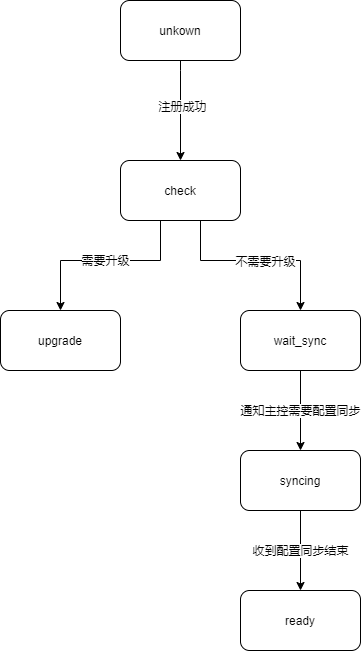

The diagram above was exported from draw.io. Its source (the exported page's mxGraphModel, read from the mxfile embedded in the PNG):
<mxGraphModel dx="1422" dy="762" grid="1" gridSize="10" guides="1" tooltips="1" connect="1" arrows="1" fold="1" page="1" pageScale="1" pageWidth="827" pageHeight="1169" math="0" shadow="0">
  <root>
    <mxCell id="0" />
    <mxCell id="1" parent="0" />
    <object label="" id="Z8dzCcLcsQEs1GRg02RV-28">
      <mxCell style="edgeStyle=orthogonalEdgeStyle;rounded=0;orthogonalLoop=1;jettySize=auto;html=1;" edge="1" parent="1" source="Z8dzCcLcsQEs1GRg02RV-27" target="Z8dzCcLcsQEs1GRg02RV-29">
        <mxGeometry relative="1" as="geometry">
          <mxPoint x="320" y="160" as="targetPoint" />
          <Array as="points">
            <mxPoint x="260" y="150" />
            <mxPoint x="260" y="150" />
          </Array>
        </mxGeometry>
      </mxCell>
    </object>
    <mxCell id="Z8dzCcLcsQEs1GRg02RV-30" value="注册成功" style="edgeLabel;html=1;align=center;verticalAlign=middle;resizable=0;points=[];" vertex="1" connectable="0" parent="Z8dzCcLcsQEs1GRg02RV-28">
      <mxGeometry x="-0.1077" y="1" relative="1" as="geometry">
        <mxPoint as="offset" />
      </mxGeometry>
    </mxCell>
    <mxCell id="Z8dzCcLcsQEs1GRg02RV-27" value="unkown" style="rounded=1;whiteSpace=wrap;html=1;" vertex="1" parent="1">
      <mxGeometry x="200" y="80" width="120" height="60" as="geometry" />
    </mxCell>
    <mxCell id="Z8dzCcLcsQEs1GRg02RV-32" value="需要升级" style="edgeStyle=orthogonalEdgeStyle;rounded=0;orthogonalLoop=1;jettySize=auto;html=1;" edge="1" parent="1" source="Z8dzCcLcsQEs1GRg02RV-29" target="Z8dzCcLcsQEs1GRg02RV-31">
      <mxGeometry relative="1" as="geometry">
        <Array as="points">
          <mxPoint x="240" y="340" />
          <mxPoint x="140" y="340" />
        </Array>
      </mxGeometry>
    </mxCell>
    <mxCell id="Z8dzCcLcsQEs1GRg02RV-34" style="edgeStyle=orthogonalEdgeStyle;rounded=0;orthogonalLoop=1;jettySize=auto;html=1;exitX=0.75;exitY=1;exitDx=0;exitDy=0;" edge="1" parent="1" source="Z8dzCcLcsQEs1GRg02RV-29">
      <mxGeometry relative="1" as="geometry">
        <mxPoint x="380" y="390" as="targetPoint" />
        <mxPoint x="320" y="310" as="sourcePoint" />
        <Array as="points">
          <mxPoint x="280" y="300" />
          <mxPoint x="280" y="340" />
          <mxPoint x="380" y="340" />
        </Array>
      </mxGeometry>
    </mxCell>
    <mxCell id="Z8dzCcLcsQEs1GRg02RV-36" value="不需要升级" style="edgeLabel;html=1;align=center;verticalAlign=middle;resizable=0;points=[];" vertex="1" connectable="0" parent="Z8dzCcLcsQEs1GRg02RV-34">
      <mxGeometry x="0.1429" relative="1" as="geometry">
        <mxPoint as="offset" />
      </mxGeometry>
    </mxCell>
    <mxCell id="Z8dzCcLcsQEs1GRg02RV-29" value="check" style="rounded=1;whiteSpace=wrap;html=1;" vertex="1" parent="1">
      <mxGeometry x="200" y="240" width="120" height="60" as="geometry" />
    </mxCell>
    <mxCell id="Z8dzCcLcsQEs1GRg02RV-31" value="upgrade" style="whiteSpace=wrap;html=1;rounded=1;" vertex="1" parent="1">
      <mxGeometry x="80" y="390" width="120" height="60" as="geometry" />
    </mxCell>
    <mxCell id="Z8dzCcLcsQEs1GRg02RV-38" value="通知主控需要配置同步" style="edgeStyle=orthogonalEdgeStyle;rounded=0;orthogonalLoop=1;jettySize=auto;html=1;" edge="1" parent="1" source="Z8dzCcLcsQEs1GRg02RV-35" target="Z8dzCcLcsQEs1GRg02RV-37">
      <mxGeometry relative="1" as="geometry" />
    </mxCell>
    <mxCell id="Z8dzCcLcsQEs1GRg02RV-35" value="wait_sync" style="whiteSpace=wrap;html=1;rounded=1;" vertex="1" parent="1">
      <mxGeometry x="320" y="390" width="120" height="60" as="geometry" />
    </mxCell>
    <mxCell id="Z8dzCcLcsQEs1GRg02RV-40" value="收到配置同步结束" style="edgeStyle=orthogonalEdgeStyle;rounded=0;orthogonalLoop=1;jettySize=auto;html=1;" edge="1" parent="1" source="Z8dzCcLcsQEs1GRg02RV-37" target="Z8dzCcLcsQEs1GRg02RV-39">
      <mxGeometry relative="1" as="geometry" />
    </mxCell>
    <mxCell id="Z8dzCcLcsQEs1GRg02RV-37" value="syncing" style="whiteSpace=wrap;html=1;rounded=1;" vertex="1" parent="1">
      <mxGeometry x="320" y="530" width="120" height="60" as="geometry" />
    </mxCell>
    <mxCell id="Z8dzCcLcsQEs1GRg02RV-39" value="ready" style="whiteSpace=wrap;html=1;rounded=1;" vertex="1" parent="1">
      <mxGeometry x="320" y="670" width="120" height="60" as="geometry" />
    </mxCell>
  </root>
</mxGraphModel>